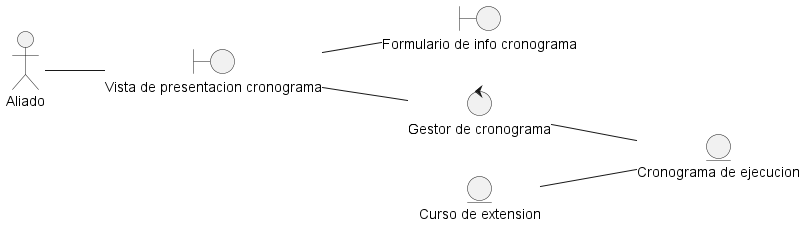

The diagram above was rendered by PlantUML. Its source (embedded in the PNG):
@startuml DisciplinaDeAnalisisDiagramaDeClasePresentarCronograma
left to right direction

actor "Aliado" as actorAliado

entity "Cronograma de ejecucion" as entidadCronogramaEjecucion
entity "Curso de extension" as entidadCursoExtension

boundary "Vista de presentacion cronograma" as vistaPresentacionCronograma
boundary "Formulario de info cronograma" as vistaFormularioInfo

control "Gestor de cronograma" as ctrlGestorCronograma

actorAliado -- vistaPresentacionCronograma
vistaPresentacionCronograma -- vistaFormularioInfo
vistaPresentacionCronograma -- ctrlGestorCronograma
ctrlGestorCronograma -- entidadCronogramaEjecucion
entidadCursoExtension -- entidadCronogramaEjecucion

@enduml